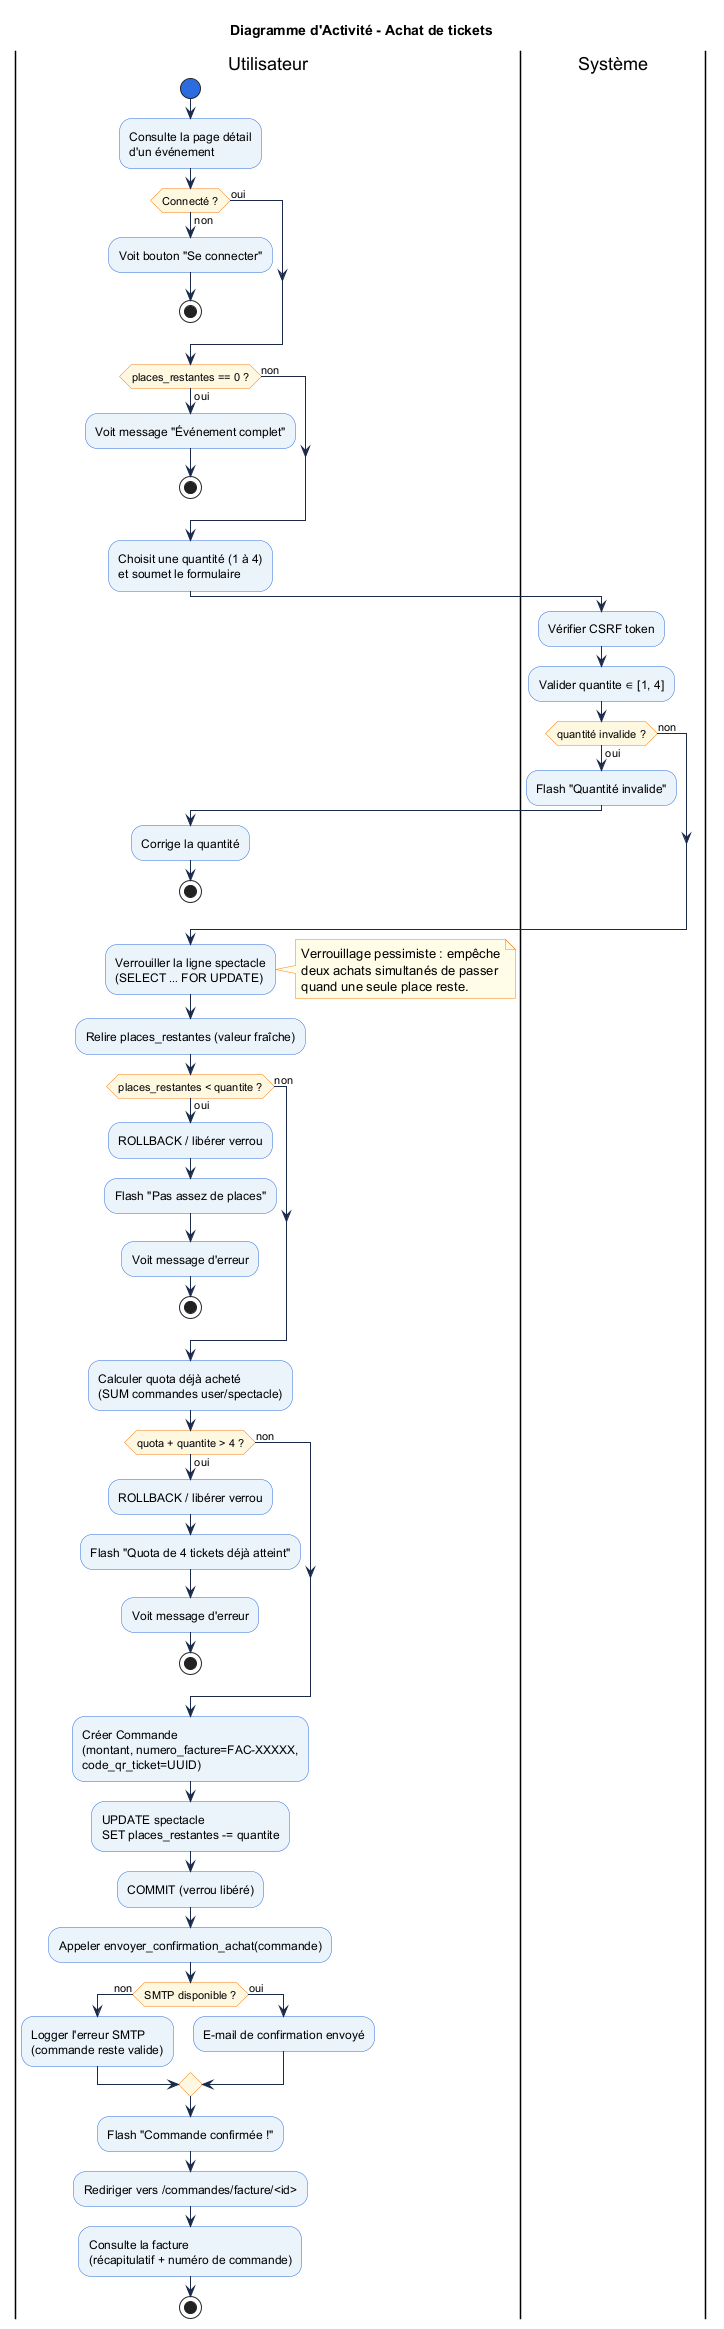

The diagram above was rendered by PlantUML. Its source (embedded in the PNG):
@startuml activity_achat
title Diagramme d'Activité - Achat de tickets

skinparam activity {
  BackgroundColor #EBF3FB
  BorderColor #2D6CDF
  ArrowColor #1B2A4A
  StartColor #2D6CDF
  EndColor #1B2A4A
  DiamondBackgroundColor #FFF8E1
  DiamondBorderColor #F57F17
}
skinparam note {
  BackgroundColor #FFFDE7
  BorderColor #F57F17
}

|Utilisateur|
start
:Consulte la page détail\nd'un événement;

if (Connecté ?) then (non)
  :Voit bouton "Se connecter";
  stop
else (oui)
endif

if (places_restantes == 0 ?) then (oui)
  :Voit message "Événement complet";
  stop
else (non)
endif

:Choisit une quantité (1 à 4)\net soumet le formulaire;

|Système|
:Vérifier CSRF token;
:Valider quantite ∈ [1, 4];
if (quantité invalide ?) then (oui)
  :Flash "Quantité invalide";
  |Utilisateur|
  :Corrige la quantité;
  stop
else (non)
endif

:Verrouiller la ligne spectacle\n(SELECT … FOR UPDATE);
note right
  Verrouillage pessimiste : empêche
  deux achats simultanés de passer
  quand une seule place reste.
end note

:Relire places_restantes (valeur fraîche);
if (places_restantes < quantite ?) then (oui)
  :ROLLBACK / libérer verrou;
  :Flash "Pas assez de places";
  |Utilisateur|
  :Voit message d'erreur;
  stop
else (non)
endif

:Calculer quota déjà acheté\n(SUM commandes user/spectacle);
if (quota + quantite > 4 ?) then (oui)
  :ROLLBACK / libérer verrou;
  :Flash "Quota de 4 tickets déjà atteint";
  |Utilisateur|
  :Voit message d'erreur;
  stop
else (non)
endif

:Créer Commande\n(montant, numero_facture=FAC-XXXXX,\ncode_qr_ticket=UUID);
:UPDATE spectacle\nSET places_restantes -= quantite;
:COMMIT (verrou libéré);

:Appeler envoyer_confirmation_achat(commande);
if (SMTP disponible ?) then (non)
  :Logger l'erreur SMTP\n(commande reste valide);
else (oui)
  :E-mail de confirmation envoyé;
endif

:Flash "Commande confirmée !";
:Rediriger vers /commandes/facture/<id>;

|Utilisateur|
:Consulte la facture\n(récapitulatif + numéro de commande);
stop

@enduml